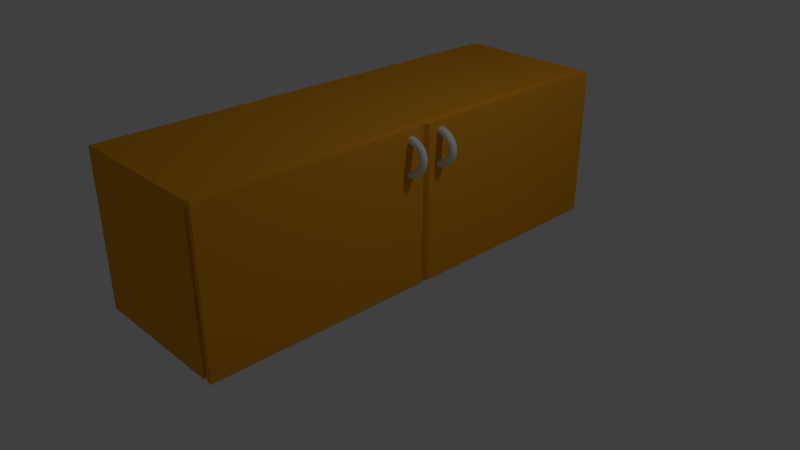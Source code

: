 # Source: Cubboard.blend  (saved by Blender 2.79.0; exported with 4.5.12 LTS)
import bpy
from mathutils import Matrix  # noqa: F401  (used for matrix-valued properties, if any)

bpy.ops.wm.read_factory_settings(use_empty=True)
scene = bpy.context.scene
scene.name = 'Scene'

# ---- collections
col_collection_1 = bpy.data.collections.new('Collection 1'); scene.collection.children.link(col_collection_1)

# ---- materials (node trees are filled in below, after node groups)
mat_cbbrown = bpy.data.materials.new('CBBrown')
mat_cbbrown.alpha_threshold = 0.0
mat_cbbrown.use_transparent_shadow = False
mat_cbbrown.diffuse_color = (0.8, 0.3482, 0.0174, 1.0)
mat_cbbrown.roughness = 0.5
mat_cbbrown.line_color = (0.0, 0.0, 0.0, 1.0)
mat_cbhwhite = bpy.data.materials.new('CBHwhite')
mat_cbhwhite.alpha_threshold = 0.0
mat_cbhwhite.use_transparent_shadow = False
mat_cbhwhite.roughness = 0.5

# ---- material node trees

# ---- world
world_world = bpy.data.worlds.new('World'); scene.world = world_world
world_world.color = (0.05088, 0.05088, 0.05088)
world_world.use_sun_shadow = False
world_world.sun_shadow_jitter_overblur = 0.0
world_world.cycles.sampling_method = 'MANUAL'

# ---- cameras
cam_camera = bpy.data.cameras.new('Camera')
cam_camera.clip_end = 100.0
cam_camera.lens = 35.0
cam_camera.sensor_width = 32.0
cam_camera.sensor_height = 18.0
cam_camera.ortho_scale = 7.314
cam_camera.dof.focus_distance = 0.0
cam_camera.dof.aperture_fstop = 128.0

# ---- lights
light_lamp = bpy.data.lights.new('Lamp', 'POINT')
light_lamp.transmission_factor = 0.0
light_lamp.cutoff_distance = 30.0
light_lamp.energy = 100.0
light_lamp.shadow_buffer_clip_start = 1.001
light_lamp.shadow_soft_size = 0.1
light_lamp.shadow_maximum_resolution = 0.006
light_lamp.use_absolute_resolution = True

# ---- meshes
me_cube = bpy.data.meshes.new('Cube')
me_cube.from_pydata([(1.0, 1.0, -1.0), (1.0, -1.0, -1.0), (-1.0, -1.0, -1.0), (-1.0, 1.0, -1.0), (1.0, 1.0, 1.0), (1.0, -1.0, 1.0), (-1.0, -1.0, 1.0), (-1.0, 1.0, 1.0), (0.8997, 0.9636, -0.9636), (0.8997, -0.9636, -0.9636), (0.8997, 0.9636, 0.9636), (0.8997, -0.9636, 0.9636), (0.8732, 1.0, -1.0), (0.8732, -1.0, -1.0), (0.8732, 1.0, 1.0), (0.8732, -1.0, 1.0), (0.9378, 1.0, -1.0), (0.9378, -1.0, -1.0), (0.9378, 1.0, 1.0), (0.9378, -1.0, 1.0), (0.9375, -5.96e-08, -1.0), (-1.0, 2.98e-07, -1.0), (0.9375, -5.364e-07, 1.0), (-1.0, 1.788e-07, 1.0), (0.8997, -5.364e-07, 0.9636), (0.8997, -5.96e-08, -0.9636), (0.8732, -4.768e-07, 1.0), (0.8732, 0.0, -1.0), (0.9378, 0.0, -1.0), (0.9378, -4.768e-07, 1.0), (1.0, -0.01244, -1.0), (1.0, -0.01244, 1.0), (0.8997, -0.01199, 0.9636), (0.8732, -0.01244, 1.0), (0.9378, -0.01244, 1.0), (-1.0, -0.01244, -1.0), (-1.0, -0.01244, 1.0), (0.8997, -0.01199, -0.9636), (0.8732, -0.01244, -1.0), (0.9378, -0.01244, -1.0), (-1.0, 0.01908, -1.0), (-1.0, 0.01908, 1.0), (0.8997, 0.01838, -0.9636), (0.8732, 0.01908, -1.0), (0.9378, 0.01908, -1.0), (1.0, 0.01908, -1.0), (1.0, 0.01908, 1.0), (0.8997, 0.01838, 0.9636), (0.8732, 0.01908, 1.0), (0.9378, 0.01908, 1.0)], [], [(38, 13, 2, 35), (33, 36, 6, 15), (30, 31, 5, 1), (13, 15, 6, 2), (40, 41, 7, 3), (14, 12, 3, 7), (18, 16, 8, 10), (17, 19, 11, 9), (34, 32, 11, 19), (39, 17, 9, 37), (10, 8, 12, 14), (9, 11, 15, 13), (32, 33, 15, 11), (37, 9, 13, 38), (30, 1, 17, 39), (31, 34, 19, 5), (1, 5, 19, 17), (4, 0, 16, 18), (46, 49, 29, 22), (45, 20, 28, 44), (42, 25, 27, 43), (47, 48, 26, 24), (44, 28, 25, 42), (49, 47, 24, 29), (35, 36, 23, 21), (45, 46, 22, 20), (48, 41, 23, 26), (43, 27, 21, 40), (2, 6, 36, 35), (22, 29, 34, 31), (20, 30, 39, 28), (25, 37, 38, 27), (24, 26, 33, 32), (28, 39, 37, 25), (29, 24, 32, 34), (20, 22, 31, 30), (26, 23, 36, 33), (27, 38, 35, 21), (12, 43, 40, 3), (14, 7, 41, 48), (0, 4, 46, 45), (18, 10, 47, 49), (16, 44, 42, 8), (10, 14, 48, 47), (8, 42, 43, 12), (0, 45, 44, 16), (4, 18, 49, 46), (21, 23, 41, 40)])
me_cube.materials.append(mat_cbbrown)
me_cube.use_remesh_preserve_volume = False
me_cube.use_remesh_preserve_attributes = False
me_cube.use_mirror_vertex_groups = False
me_cube.update()
me_torus = bpy.data.meshes.new('Torus')
me_torus.from_pydata([(-6.125, -0.6538, 1.226), (-6.115, -0.7785, 1.193), (-6.105, -0.8698, 1.102), (-6.098, -0.9032, 0.9769), (-6.096, -0.8698, 0.8519), (-6.099, -0.7785, 0.7603), (-6.106, -0.6538, 0.7264), (-6.117, -0.5291, 0.7596), (-6.127, -0.4378, 0.8508), (-6.134, -0.4044, 0.9756), (-6.136, -0.4378, 1.101), (-6.133, -0.5291, 1.192), (-6.031, -0.6538, -1.272), (-6.023, -0.7785, -1.238), (-6.02, -0.8698, -1.147), (-6.022, -0.9032, -1.022), (-6.03, -0.8698, -0.8968), (-6.04, -0.7785, -0.8056), (-6.05, -0.6538, -0.7725), (-6.057, -0.5291, -0.8063), (-6.06, -0.4378, -0.898), (-6.058, -0.4044, -1.023), (-6.051, -0.4378, -1.148), (-6.041, -0.5291, -1.239), (-5.869, -0.6422, -1.255), (-5.865, -0.7672, -1.222), (-5.874, -0.8593, -1.131), (-5.893, -0.8939, -1.008), (-5.916, -0.8616, -0.885), (-5.938, -0.7712, -0.7951), (-5.952, -0.6468, -0.7624), (-5.956, -0.5218, -0.7957), (-5.947, -0.4297, -0.8862), (-5.928, -0.3951, -1.01), (-5.905, -0.4274, -1.133), (-5.883, -0.5178, -1.223), (-5.71, -0.6307, -1.217), (-5.711, -0.756, -1.185), (-5.731, -0.849, -1.097), (-5.766, -0.8847, -0.9778), (-5.805, -0.8536, -0.8585), (-5.838, -0.764, -0.7713), (-5.857, -0.64, -0.7396), (-5.856, -0.5147, -0.772), (-5.836, -0.4217, -0.8596), (-5.801, -0.386, -0.9792), (-5.762, -0.4171, -1.099), (-5.729, -0.5067, -1.186), (-5.558, -0.6197, -1.159), (-5.563, -0.7453, -1.128), (-5.594, -0.8391, -1.045), (-5.644, -0.8759, -0.9311), (-5.698, -0.8459, -0.8176), (-5.743, -0.7571, -0.7347), (-5.766, -0.6333, -0.7046), (-5.761, -0.5077, -0.7354), (-5.729, -0.414, -0.8188), (-5.679, -0.3771, -0.9325), (-5.625, -0.4071, -1.046), (-5.58, -0.4959, -1.129), (-5.414, -0.6092, -1.081), (-5.423, -0.7351, -1.053), (-5.465, -0.8296, -0.9748), (-5.529, -0.8675, -0.8689), (-5.598, -0.8386, -0.7632), (-5.653, -0.7505, -0.6859), (-5.68, -0.6271, -0.6579), (-5.671, -0.5012, -0.6866), (-5.629, -0.4066, -0.7643), (-5.565, -0.3688, -0.8702), (-5.496, -0.3977, -0.976), (-5.441, -0.4857, -1.053), (-5.282, -0.5995, -0.9853), (-5.294, -0.7257, -0.9592), (-5.346, -0.8209, -0.8885), (-5.423, -0.8598, -0.7922), (-5.505, -0.8318, -0.696), (-5.57, -0.7445, -0.6258), (-5.6, -0.6212, -0.6004), (-5.588, -0.4951, -0.6265), (-5.536, -0.3999, -0.6972), (-5.459, -0.361, -0.7935), (-5.377, -0.389, -0.8897), (-5.312, -0.4763, -0.9599), (-5.164, -0.5908, -0.8729), (-5.179, -0.7171, -0.8498), (-5.24, -0.813, -0.7874), (-5.329, -0.8527, -0.7023), (-5.423, -0.8256, -0.6174), (-5.496, -0.739, -0.5554), (-5.529, -0.616, -0.533), (-5.514, -0.4896, -0.5561), (-5.453, -0.3937, -0.6185), (-5.364, -0.354, -0.7036), (-5.27, -0.3811, -0.7885), (-5.197, -0.4678, -0.8505), (-5.061, -0.5831, -0.746), (-5.079, -0.7097, -0.7263), (-5.147, -0.8061, -0.6731), (-5.246, -0.8466, -0.6007), (-5.351, -0.8203, -0.5285), (-5.432, -0.7342, -0.4759), (-5.468, -0.6114, -0.4568), (-5.449, -0.4848, -0.4765), (-5.381, -0.3883, -0.5297), (-5.282, -0.3479, -0.6021), (-5.178, -0.3742, -0.6743), (-5.097, -0.4603, -0.727), (-4.975, -0.5766, -0.6067), (-4.996, -0.7034, -0.5908), (-5.07, -0.8003, -0.5478), (-5.178, -0.8414, -0.4893), (-5.291, -0.8157, -0.431), (-5.378, -0.7301, -0.3886), (-5.416, -0.6075, -0.3733), (-5.396, -0.4807, -0.3892), (-5.322, -0.3838, -0.4322), (-5.214, -0.3427, -0.4907), (-5.101, -0.3684, -0.549), (-5.014, -0.454, -0.5914), (-4.909, -0.5714, -0.4575), (-4.931, -0.6983, -0.4455), (-5.01, -0.7956, -0.4134), (-5.125, -0.8373, -0.3699), (-5.244, -0.8121, -0.3266), (-5.336, -0.7269, -0.295), (-5.377, -0.6044, -0.2837), (-5.354, -0.4775, -0.2957), (-5.275, -0.3802, -0.3277), (-5.161, -0.3386, -0.3713), (-5.041, -0.3637, -0.4146), (-4.949, -0.449, -0.4462), (-4.862, -0.5677, -0.3008), (-4.886, -0.6947, -0.293), (-4.968, -0.7923, -0.2724), (-5.088, -0.8343, -0.2445), (-5.212, -0.8095, -0.2169), (-5.307, -0.7245, -0.1968), (-5.349, -0.6021, -0.1897), (-5.325, -0.4752, -0.1974), (-5.242, -0.3776, -0.218), (-5.123, -0.3356, -0.2459), (-4.999, -0.3604, -0.2736), (-4.904, -0.4453, -0.2937), (-4.837, -0.5654, -0.1393), (-4.861, -0.6925, -0.1359), (-4.945, -0.7902, -0.1271), (-5.067, -0.8325, -0.1154), (-5.194, -0.8079, -0.1038), (-5.291, -0.7231, -0.09558), (-5.333, -0.6008, -0.0928), (-5.309, -0.4737, -0.09625), (-5.224, -0.376, -0.105), (-5.103, -0.3337, -0.1167), (-4.976, -0.3583, -0.1283), (-4.879, -0.4431, -0.1365), (-4.832, -0.5647, 0.02413), (-4.857, -0.6917, 0.0232), (-4.941, -0.7895, 0.02), (-5.063, -0.8319, 0.01537), (-5.19, -0.8074, 0.01057), (-5.288, -0.7226, 0.00687), (-5.33, -0.6003, 0.00527), (-5.306, -0.4732, 0.006196), (-5.221, -0.3754, 0.009401), (-5.099, -0.3331, 0.01403), (-4.972, -0.3576, 0.01883), (-4.874, -0.4424, 0.02253), (-4.849, -0.5654, 0.1868), (-4.873, -0.6925, 0.1815), (-4.956, -0.7902, 0.1664), (-5.077, -0.8325, 0.1455), (-5.202, -0.8079, 0.1244), (-5.299, -0.7231, 0.1088), (-5.341, -0.6008, 0.1029), (-5.317, -0.4737, 0.1081), (-5.233, -0.376, 0.1232), (-5.113, -0.3337, 0.1441), (-4.987, -0.3583, 0.1652), (-4.891, -0.4431, 0.1808), (-4.887, -0.5677, 0.3458), (-4.91, -0.6947, 0.3363), (-4.991, -0.7923, 0.3095), (-5.107, -0.8343, 0.2727), (-5.229, -0.8095, 0.2357), (-5.322, -0.7245, 0.2085), (-5.363, -0.6021, 0.1983), (-5.34, -0.4752, 0.2078), (-5.26, -0.3776, 0.2346), (-5.143, -0.3356, 0.2714), (-5.021, -0.3604, 0.3083), (-4.928, -0.4453, 0.3356), (-4.945, -0.5714, 0.4986), (-4.966, -0.6983, 0.4849), (-5.043, -0.7956, 0.447), (-5.154, -0.8373, 0.3949), (-5.27, -0.8121, 0.3427), (-5.359, -0.7269, 0.3042), (-5.398, -0.6044, 0.2899), (-5.377, -0.4775, 0.3036), (-5.3, -0.3802, 0.3415), (-5.189, -0.3386, 0.3936), (-5.074, -0.3637, 0.4458), (-4.984, -0.449, 0.4842), (-5.023, -0.5766, 0.6424), (-5.042, -0.7034, 0.6249), (-5.113, -0.8003, 0.5764), (-5.216, -0.8414, 0.51), (-5.324, -0.8157, 0.4433), (-5.408, -0.7301, 0.3944), (-5.445, -0.6075, 0.3762), (-5.425, -0.4807, 0.3937), (-5.355, -0.3838, 0.4422), (-5.252, -0.3427, 0.5086), (-5.144, -0.3684, 0.5752), (-5.06, -0.454, 0.6242), (-5.118, -0.5831, 0.7748), (-5.135, -0.7097, 0.7538), (-5.199, -0.8061, 0.6956), (-5.292, -0.8466, 0.6159), (-5.391, -0.8203, 0.536), (-5.468, -0.7342, 0.4774), (-5.502, -0.6114, 0.4557), (-5.485, -0.4848, 0.4767), (-5.422, -0.3883, 0.5349), (-5.328, -0.3479, 0.6146), (-5.23, -0.3742, 0.6944), (-5.153, -0.4603, 0.7531), (-5.23, -0.5908, 0.8936), (-5.244, -0.7171, 0.8693), (-5.3, -0.813, 0.8025), (-5.382, -0.8527, 0.7109), (-5.469, -0.8256, 0.6192), (-5.538, -0.739, 0.5518), (-5.569, -0.616, 0.5269), (-5.556, -0.4896, 0.5512), (-5.5, -0.3937, 0.618), (-5.418, -0.354, 0.7096), (-5.331, -0.3811, 0.8013), (-5.262, -0.4678, 0.8687), (-5.357, -0.5995, 0.9967), (-5.367, -0.7257, 0.9697), (-5.414, -0.8209, 0.8953), (-5.483, -0.8598, 0.7934), (-5.558, -0.8318, 0.6913), (-5.617, -0.7445, 0.6165), (-5.645, -0.6212, 0.5888), (-5.635, -0.4951, 0.6158), (-5.589, -0.3999, 0.6902), (-5.519, -0.361, 0.7921), (-5.445, -0.389, 0.8941), (-5.385, -0.4763, 0.969), (-5.496, -0.6092, 1.082), (-5.503, -0.7351, 1.053), (-5.539, -0.8296, 0.9724), (-5.595, -0.8675, 0.8619), (-5.655, -0.8386, 0.7513), (-5.704, -0.7505, 0.6701), (-5.729, -0.6271, 0.6402), (-5.722, -0.5012, 0.6695), (-5.686, -0.4066, 0.7501), (-5.63, -0.3688, 0.8606), (-5.57, -0.3977, 0.9712), (-5.521, -0.4857, 1.052), (-5.645, -0.6197, 1.149), (-5.648, -0.7453, 1.118), (-5.673, -0.8391, 1.032), (-5.714, -0.8759, 0.9153), (-5.759, -0.8459, 0.798), (-5.798, -0.7571, 0.712), (-5.818, -0.6333, 0.6802), (-5.815, -0.5077, 0.7113), (-5.79, -0.414, 0.7968), (-5.749, -0.3771, 0.914), (-5.704, -0.4071, 1.031), (-5.665, -0.4959, 1.117), (-5.801, -0.6307, 1.196), (-5.8, -0.756, 1.163), (-5.813, -0.849, 1.074), (-5.839, -0.8847, 0.9527), (-5.869, -0.8536, 0.8307), (-5.896, -0.764, 0.7412), (-5.912, -0.64, 0.7082), (-5.913, -0.5147, 0.7405), (-5.9, -0.4217, 0.8295), (-5.874, -0.386, 0.9513), (-5.844, -0.4171, 1.073), (-5.818, -0.5067, 1.163), (-5.962, -0.6422, 1.222), (-5.956, -0.7672, 1.189), (-5.958, -0.8593, 1.098), (-5.968, -0.8939, 0.9733), (-5.982, -0.8616, 0.8488), (-5.997, -0.7712, 0.7574), (-6.009, -0.6468, 0.7237), (-6.014, -0.5218, 0.7567), (-6.012, -0.4297, 0.8476), (-6.003, -0.3951, 0.972), (-5.989, -0.4274, 1.097), (-5.974, -0.5178, 1.188), (-6.125, 1.654, 1.226), (-6.115, 1.529, 1.193), (-6.105, 1.438, 1.102), (-6.098, 1.405, 0.9769), (-6.096, 1.438, 0.8519), (-6.099, 1.529, 0.7603), (-6.106, 1.654, 0.7264), (-6.117, 1.779, 0.7596), (-6.127, 1.87, 0.8508), (-6.134, 1.903, 0.9756), (-6.136, 1.87, 1.101), (-6.133, 1.779, 1.192), (-6.031, 1.654, -1.272), (-6.023, 1.529, -1.238), (-6.02, 1.438, -1.147), (-6.022, 1.405, -1.022), (-6.03, 1.438, -0.8968), (-6.04, 1.529, -0.8056), (-6.05, 1.654, -0.7725), (-6.057, 1.779, -0.8063), (-6.06, 1.87, -0.898), (-6.058, 1.903, -1.023), (-6.051, 1.87, -1.148), (-6.041, 1.779, -1.239), (-5.869, 1.666, -1.255), (-5.865, 1.541, -1.222), (-5.874, 1.448, -1.131), (-5.893, 1.414, -1.008), (-5.916, 1.446, -0.885), (-5.938, 1.537, -0.7951), (-5.952, 1.661, -0.7624), (-5.956, 1.786, -0.7957), (-5.947, 1.878, -0.8862), (-5.928, 1.913, -1.01), (-5.905, 1.88, -1.133), (-5.883, 1.79, -1.223), (-5.71, 1.677, -1.217), (-5.711, 1.552, -1.185), (-5.731, 1.459, -1.097), (-5.766, 1.423, -0.9778), (-5.805, 1.454, -0.8585), (-5.838, 1.544, -0.7713), (-5.857, 1.668, -0.7396), (-5.856, 1.793, -0.772), (-5.836, 1.886, -0.8596), (-5.801, 1.922, -0.9792), (-5.762, 1.891, -1.099), (-5.729, 1.801, -1.186), (-5.558, 1.688, -1.159), (-5.563, 1.562, -1.128), (-5.594, 1.469, -1.045), (-5.644, 1.432, -0.9311), (-5.698, 1.462, -0.8176), (-5.743, 1.551, -0.7347), (-5.766, 1.674, -0.7046), (-5.761, 1.8, -0.7354), (-5.729, 1.894, -0.8188), (-5.679, 1.931, -0.9325), (-5.625, 1.901, -1.046), (-5.58, 1.812, -1.129), (-5.414, 1.698, -1.081), (-5.423, 1.573, -1.053), (-5.465, 1.478, -0.9748), (-5.529, 1.44, -0.8689), (-5.598, 1.469, -0.7632), (-5.653, 1.557, -0.6859), (-5.68, 1.681, -0.6579), (-5.671, 1.807, -0.6866), (-5.629, 1.901, -0.7643), (-5.565, 1.939, -0.8702), (-5.496, 1.91, -0.976), (-5.441, 1.822, -1.053), (-5.282, 1.708, -0.9853), (-5.294, 1.582, -0.9592), (-5.346, 1.487, -0.8885), (-5.423, 1.448, -0.7922), (-5.505, 1.476, -0.696), (-5.57, 1.563, -0.6258), (-5.6, 1.686, -0.6004), (-5.588, 1.813, -0.6265), (-5.536, 1.908, -0.6972), (-5.459, 1.947, -0.7935), (-5.377, 1.919, -0.8897), (-5.312, 1.831, -0.9599), (-5.164, 1.717, -0.8729), (-5.179, 1.591, -0.8498), (-5.24, 1.495, -0.7874), (-5.329, 1.455, -0.7023), (-5.423, 1.482, -0.6174), (-5.496, 1.569, -0.5554), (-5.529, 1.692, -0.533), (-5.514, 1.818, -0.5561), (-5.453, 1.914, -0.6185), (-5.364, 1.954, -0.7036), (-5.27, 1.927, -0.7885), (-5.197, 1.84, -0.8505), (-5.061, 1.725, -0.746), (-5.079, 1.598, -0.7263), (-5.147, 1.502, -0.6731), (-5.246, 1.461, -0.6007), (-5.351, 1.487, -0.5285), (-5.432, 1.574, -0.4759), (-5.468, 1.696, -0.4568), (-5.449, 1.823, -0.4765), (-5.381, 1.919, -0.5297), (-5.282, 1.96, -0.6021), (-5.178, 1.934, -0.6743), (-5.097, 1.847, -0.727), (-4.975, 1.731, -0.6067), (-4.996, 1.604, -0.5908), (-5.07, 1.507, -0.5478), (-5.178, 1.466, -0.4893), (-5.291, 1.492, -0.431), (-5.378, 1.578, -0.3886), (-5.416, 1.7, -0.3733), (-5.396, 1.827, -0.3892), (-5.322, 1.924, -0.4322), (-5.214, 1.965, -0.4907), (-5.101, 1.939, -0.549), (-5.014, 1.854, -0.5914), (-4.909, 1.736, -0.4575), (-4.931, 1.609, -0.4455), (-5.01, 1.512, -0.4134), (-5.125, 1.47, -0.3699), (-5.244, 1.496, -0.3266), (-5.336, 1.581, -0.295), (-5.377, 1.703, -0.2837), (-5.354, 1.83, -0.2957), (-5.275, 1.928, -0.3277), (-5.161, 1.969, -0.3713), (-5.041, 1.944, -0.4146), (-4.949, 1.859, -0.4462), (-4.862, 1.74, -0.3008), (-4.886, 1.613, -0.293), (-4.968, 1.515, -0.2724), (-5.088, 1.473, -0.2445), (-5.212, 1.498, -0.2169), (-5.307, 1.583, -0.1968), (-5.349, 1.706, -0.1897), (-5.325, 1.833, -0.1974), (-5.242, 1.93, -0.218), (-5.123, 1.972, -0.2459), (-4.999, 1.947, -0.2736), (-4.904, 1.862, -0.2937), (-4.837, 1.742, -0.1393), (-4.861, 1.615, -0.1359), (-4.945, 1.517, -0.1271), (-5.067, 1.475, -0.1154), (-5.194, 1.5, -0.1038), (-5.291, 1.585, -0.09558), (-5.333, 1.707, -0.0928), (-5.309, 1.834, -0.09625), (-5.224, 1.932, -0.105), (-5.103, 1.974, -0.1167), (-4.976, 1.949, -0.1283), (-4.879, 1.865, -0.1365), (-4.832, 1.743, 0.02413), (-4.857, 1.616, 0.0232), (-4.941, 1.518, 0.02), (-5.063, 1.476, 0.01537), (-5.19, 1.5, 0.01057), (-5.288, 1.585, 0.00687), (-5.33, 1.707, 0.00527), (-5.306, 1.834, 0.006196), (-5.221, 1.932, 0.009401), (-5.099, 1.975, 0.01403), (-4.972, 1.95, 0.01883), (-4.874, 1.865, 0.02253), (-4.849, 1.742, 0.1868), (-4.873, 1.615, 0.1815), (-4.956, 1.517, 0.1664), (-5.077, 1.475, 0.1455), (-5.202, 1.5, 0.1244), (-5.299, 1.585, 0.1088), (-5.341, 1.707, 0.1029), (-5.317, 1.834, 0.1081), (-5.233, 1.932, 0.1232), (-5.113, 1.974, 0.1441), (-4.987, 1.949, 0.1652), (-4.891, 1.865, 0.1808), (-4.887, 1.74, 0.3458), (-4.91, 1.613, 0.3363), (-4.991, 1.515, 0.3095), (-5.107, 1.473, 0.2727), (-5.229, 1.498, 0.2357), (-5.322, 1.583, 0.2085), (-5.363, 1.706, 0.1983), (-5.34, 1.833, 0.2078), (-5.26, 1.93, 0.2346), (-5.143, 1.972, 0.2714), (-5.021, 1.947, 0.3083), (-4.928, 1.862, 0.3356), (-4.945, 1.736, 0.4986), (-4.966, 1.609, 0.4849), (-5.043, 1.512, 0.447), (-5.154, 1.47, 0.3949), (-5.27, 1.496, 0.3427), (-5.359, 1.581, 0.3042), (-5.398, 1.703, 0.2899), (-5.377, 1.83, 0.3036), (-5.3, 1.928, 0.3415), (-5.189, 1.969, 0.3936), (-5.074, 1.944, 0.4458), (-4.984, 1.859, 0.4842), (-5.023, 1.731, 0.6424), (-5.042, 1.604, 0.6249), (-5.113, 1.507, 0.5764), (-5.216, 1.466, 0.51), (-5.324, 1.492, 0.4433), (-5.408, 1.578, 0.3944), (-5.445, 1.7, 0.3762), (-5.425, 1.827, 0.3937), (-5.355, 1.924, 0.4422), (-5.252, 1.965, 0.5086), (-5.144, 1.939, 0.5752), (-5.06, 1.854, 0.6242), (-5.118, 1.725, 0.7748), (-5.135, 1.598, 0.7538), (-5.199, 1.502, 0.6956), (-5.292, 1.461, 0.6159), (-5.391, 1.487, 0.536), (-5.468, 1.574, 0.4774), (-5.502, 1.696, 0.4557), (-5.485, 1.823, 0.4767), (-5.422, 1.919, 0.5349), (-5.328, 1.96, 0.6146), (-5.23, 1.934, 0.6944), (-5.153, 1.847, 0.7531), (-5.23, 1.717, 0.8936), (-5.244, 1.591, 0.8693), (-5.3, 1.495, 0.8025), (-5.382, 1.455, 0.7109), (-5.469, 1.482, 0.6192), (-5.538, 1.569, 0.5518), (-5.569, 1.692, 0.5269), (-5.556, 1.818, 0.5512), (-5.5, 1.914, 0.618), (-5.418, 1.954, 0.7096), (-5.331, 1.927, 0.8013), (-5.262, 1.84, 0.8687), (-5.357, 1.708, 0.9967), (-5.367, 1.582, 0.9697), (-5.414, 1.487, 0.8953), (-5.483, 1.448, 0.7934), (-5.558, 1.476, 0.6913), (-5.617, 1.563, 0.6165), (-5.645, 1.686, 0.5888), (-5.635, 1.813, 0.6158), (-5.589, 1.908, 0.6902), (-5.519, 1.947, 0.7921), (-5.445, 1.919, 0.8941), (-5.385, 1.831, 0.969), (-5.496, 1.698, 1.082), (-5.503, 1.573, 1.053), (-5.539, 1.478, 0.9724), (-5.595, 1.44, 0.8619), (-5.655, 1.469, 0.7513), (-5.704, 1.557, 0.6701), (-5.729, 1.681, 0.6402), (-5.722, 1.807, 0.6695), (-5.686, 1.901, 0.7501), (-5.63, 1.939, 0.8606), (-5.57, 1.91, 0.9712), (-5.521, 1.822, 1.052), (-5.645, 1.688, 1.149), (-5.648, 1.562, 1.118), (-5.673, 1.469, 1.032), (-5.714, 1.432, 0.9153), (-5.759, 1.462, 0.798), (-5.798, 1.551, 0.712), (-5.818, 1.674, 0.6802), (-5.815, 1.8, 0.7113), (-5.79, 1.894, 0.7968), (-5.749, 1.931, 0.914), (-5.704, 1.901, 1.031), (-5.665, 1.812, 1.117), (-5.801, 1.677, 1.196), (-5.8, 1.552, 1.163), (-5.813, 1.459, 1.074), (-5.839, 1.423, 0.9527), (-5.869, 1.454, 0.8307), (-5.896, 1.544, 0.7412), (-5.912, 1.668, 0.7082), (-5.913, 1.793, 0.7405), (-5.9, 1.886, 0.8295), (-5.874, 1.922, 0.9513), (-5.844, 1.891, 1.073), (-5.818, 1.801, 1.163), (-5.962, 1.666, 1.222), (-5.956, 1.541, 1.189), (-5.958, 1.448, 1.098), (-5.968, 1.414, 0.9733), (-5.982, 1.446, 0.8488), (-5.997, 1.537, 0.7574), (-6.009, 1.661, 0.7237), (-6.014, 1.786, 0.7567), (-6.012, 1.878, 0.8476), (-6.003, 1.913, 0.972), (-5.989, 1.88, 1.097), (-5.974, 1.79, 1.188)], [], [(12, 13, 14, 15, 16, 17, 18, 19, 20, 21, 22, 23), (0, 11, 10, 9, 8, 7, 6, 5, 4, 3, 2, 1), (12, 24, 25, 13), (13, 25, 26, 14), (14, 26, 27, 15), (15, 27, 28, 16), (16, 28, 29, 17), (17, 29, 30, 18), (18, 30, 31, 19), (19, 31, 32, 20), (20, 32, 33, 21), (21, 33, 34, 22), (22, 34, 35, 23), (23, 35, 24, 12), (24, 36, 37, 25), (25, 37, 38, 26), (26, 38, 39, 27), (27, 39, 40, 28), (28, 40, 41, 29), (29, 41, 42, 30), (30, 42, 43, 31), (31, 43, 44, 32), (32, 44, 45, 33), (33, 45, 46, 34), (34, 46, 47, 35), (35, 47, 36, 24), (36, 48, 49, 37), (37, 49, 50, 38), (38, 50, 51, 39), (39, 51, 52, 40), (40, 52, 53, 41), (41, 53, 54, 42), (42, 54, 55, 43), (43, 55, 56, 44), (44, 56, 57, 45), (45, 57, 58, 46), (46, 58, 59, 47), (47, 59, 48, 36), (48, 60, 61, 49), (49, 61, 62, 50), (50, 62, 63, 51), (51, 63, 64, 52), (52, 64, 65, 53), (53, 65, 66, 54), (54, 66, 67, 55), (55, 67, 68, 56), (56, 68, 69, 57), (57, 69, 70, 58), (58, 70, 71, 59), (59, 71, 60, 48), (60, 72, 73, 61), (61, 73, 74, 62), (62, 74, 75, 63), (63, 75, 76, 64), (64, 76, 77, 65), (65, 77, 78, 66), (66, 78, 79, 67), (67, 79, 80, 68), (68, 80, 81, 69), (69, 81, 82, 70), (70, 82, 83, 71), (71, 83, 72, 60), (72, 84, 85, 73), (73, 85, 86, 74), (74, 86, 87, 75), (75, 87, 88, 76), (76, 88, 89, 77), (77, 89, 90, 78), (78, 90, 91, 79), (79, 91, 92, 80), (80, 92, 93, 81), (81, 93, 94, 82), (82, 94, 95, 83), (83, 95, 84, 72), (84, 96, 97, 85), (85, 97, 98, 86), (86, 98, 99, 87), (87, 99, 100, 88), (88, 100, 101, 89), (89, 101, 102, 90), (90, 102, 103, 91), (91, 103, 104, 92), (92, 104, 105, 93), (93, 105, 106, 94), (94, 106, 107, 95), (95, 107, 96, 84), (96, 108, 109, 97), (97, 109, 110, 98), (98, 110, 111, 99), (99, 111, 112, 100), (100, 112, 113, 101), (101, 113, 114, 102), (102, 114, 115, 103), (103, 115, 116, 104), (104, 116, 117, 105), (105, 117, 118, 106), (106, 118, 119, 107), (107, 119, 108, 96), (108, 120, 121, 109), (109, 121, 122, 110), (110, 122, 123, 111), (111, 123, 124, 112), (112, 124, 125, 113), (113, 125, 126, 114), (114, 126, 127, 115), (115, 127, 128, 116), (116, 128, 129, 117), (117, 129, 130, 118), (118, 130, 131, 119), (119, 131, 120, 108), (120, 132, 133, 121), (121, 133, 134, 122), (122, 134, 135, 123), (123, 135, 136, 124), (124, 136, 137, 125), (125, 137, 138, 126), (126, 138, 139, 127), (127, 139, 140, 128), (128, 140, 141, 129), (129, 141, 142, 130), (130, 142, 143, 131), (131, 143, 132, 120), (132, 144, 145, 133), (133, 145, 146, 134), (134, 146, 147, 135), (135, 147, 148, 136), (136, 148, 149, 137), (137, 149, 150, 138), (138, 150, 151, 139), (139, 151, 152, 140), (140, 152, 153, 141), (141, 153, 154, 142), (142, 154, 155, 143), (143, 155, 144, 132), (144, 156, 157, 145), (145, 157, 158, 146), (146, 158, 159, 147), (147, 159, 160, 148), (148, 160, 161, 149), (149, 161, 162, 150), (150, 162, 163, 151), (151, 163, 164, 152), (152, 164, 165, 153), (153, 165, 166, 154), (154, 166, 167, 155), (155, 167, 156, 144), (156, 168, 169, 157), (157, 169, 170, 158), (158, 170, 171, 159), (159, 171, 172, 160), (160, 172, 173, 161), (161, 173, 174, 162), (162, 174, 175, 163), (163, 175, 176, 164), (164, 176, 177, 165), (165, 177, 178, 166), (166, 178, 179, 167), (167, 179, 168, 156), (168, 180, 181, 169), (169, 181, 182, 170), (170, 182, 183, 171), (171, 183, 184, 172), (172, 184, 185, 173), (173, 185, 186, 174), (174, 186, 187, 175), (175, 187, 188, 176), (176, 188, 189, 177), (177, 189, 190, 178), (178, 190, 191, 179), (179, 191, 180, 168), (180, 192, 193, 181), (181, 193, 194, 182), (182, 194, 195, 183), (183, 195, 196, 184), (184, 196, 197, 185), (185, 197, 198, 186), (186, 198, 199, 187), (187, 199, 200, 188), (188, 200, 201, 189), (189, 201, 202, 190), (190, 202, 203, 191), (191, 203, 192, 180), (192, 204, 205, 193), (193, 205, 206, 194), (194, 206, 207, 195), (195, 207, 208, 196), (196, 208, 209, 197), (197, 209, 210, 198), (198, 210, 211, 199), (199, 211, 212, 200), (200, 212, 213, 201), (201, 213, 214, 202), (202, 214, 215, 203), (203, 215, 204, 192), (204, 216, 217, 205), (205, 217, 218, 206), (206, 218, 219, 207), (207, 219, 220, 208), (208, 220, 221, 209), (209, 221, 222, 210), (210, 222, 223, 211), (211, 223, 224, 212), (212, 224, 225, 213), (213, 225, 226, 214), (214, 226, 227, 215), (215, 227, 216, 204), (216, 228, 229, 217), (217, 229, 230, 218), (218, 230, 231, 219), (219, 231, 232, 220), (220, 232, 233, 221), (221, 233, 234, 222), (222, 234, 235, 223), (223, 235, 236, 224), (224, 236, 237, 225), (225, 237, 238, 226), (226, 238, 239, 227), (227, 239, 228, 216), (228, 240, 241, 229), (229, 241, 242, 230), (230, 242, 243, 231), (231, 243, 244, 232), (232, 244, 245, 233), (233, 245, 246, 234), (234, 246, 247, 235), (235, 247, 248, 236), (236, 248, 249, 237), (237, 249, 250, 238), (238, 250, 251, 239), (239, 251, 240, 228), (240, 252, 253, 241), (241, 253, 254, 242), (242, 254, 255, 243), (243, 255, 256, 244), (244, 256, 257, 245), (245, 257, 258, 246), (246, 258, 259, 247), (247, 259, 260, 248), (248, 260, 261, 249), (249, 261, 262, 250), (250, 262, 263, 251), (251, 263, 252, 240), (252, 264, 265, 253), (253, 265, 266, 254), (254, 266, 267, 255), (255, 267, 268, 256), (256, 268, 269, 257), (257, 269, 270, 258), (258, 270, 271, 259), (259, 271, 272, 260), (260, 272, 273, 261), (261, 273, 274, 262), (262, 274, 275, 263), (263, 275, 264, 252), (264, 276, 277, 265), (265, 277, 278, 266), (266, 278, 279, 267), (267, 279, 280, 268), (268, 280, 281, 269), (269, 281, 282, 270), (270, 282, 283, 271), (271, 283, 284, 272), (272, 284, 285, 273), (273, 285, 286, 274), (274, 286, 287, 275), (275, 287, 276, 264), (276, 288, 289, 277), (277, 289, 290, 278), (278, 290, 291, 279), (279, 291, 292, 280), (280, 292, 293, 281), (281, 293, 294, 282), (282, 294, 295, 283), (283, 295, 296, 284), (284, 296, 297, 285), (285, 297, 298, 286), (286, 298, 299, 287), (287, 299, 288, 276), (288, 0, 1, 289), (289, 1, 2, 290), (290, 2, 3, 291), (291, 3, 4, 292), (292, 4, 5, 293), (293, 5, 6, 294), (294, 6, 7, 295), (295, 7, 8, 296), (296, 8, 9, 297), (297, 9, 10, 298), (298, 10, 11, 299), (299, 11, 0, 288), (312, 313, 314, 315, 316, 317, 318, 319, 320, 321, 322, 323), (300, 311, 310, 309, 308, 307, 306, 305, 304, 303, 302, 301), (312, 324, 325, 313), (313, 325, 326, 314), (314, 326, 327, 315), (315, 327, 328, 316), (316, 328, 329, 317), (317, 329, 330, 318), (318, 330, 331, 319), (319, 331, 332, 320), (320, 332, 333, 321), (321, 333, 334, 322), (322, 334, 335, 323), (323, 335, 324, 312), (324, 336, 337, 325), (325, 337, 338, 326), (326, 338, 339, 327), (327, 339, 340, 328), (328, 340, 341, 329), (329, 341, 342, 330), (330, 342, 343, 331), (331, 343, 344, 332), (332, 344, 345, 333), (333, 345, 346, 334), (334, 346, 347, 335), (335, 347, 336, 324), (336, 348, 349, 337), (337, 349, 350, 338), (338, 350, 351, 339), (339, 351, 352, 340), (340, 352, 353, 341), (341, 353, 354, 342), (342, 354, 355, 343), (343, 355, 356, 344), (344, 356, 357, 345), (345, 357, 358, 346), (346, 358, 359, 347), (347, 359, 348, 336), (348, 360, 361, 349), (349, 361, 362, 350), (350, 362, 363, 351), (351, 363, 364, 352), (352, 364, 365, 353), (353, 365, 366, 354), (354, 366, 367, 355), (355, 367, 368, 356), (356, 368, 369, 357), (357, 369, 370, 358), (358, 370, 371, 359), (359, 371, 360, 348), (360, 372, 373, 361), (361, 373, 374, 362), (362, 374, 375, 363), (363, 375, 376, 364), (364, 376, 377, 365), (365, 377, 378, 366), (366, 378, 379, 367), (367, 379, 380, 368), (368, 380, 381, 369), (369, 381, 382, 370), (370, 382, 383, 371), (371, 383, 372, 360), (372, 384, 385, 373), (373, 385, 386, 374), (374, 386, 387, 375), (375, 387, 388, 376), (376, 388, 389, 377), (377, 389, 390, 378), (378, 390, 391, 379), (379, 391, 392, 380), (380, 392, 393, 381), (381, 393, 394, 382), (382, 394, 395, 383), (383, 395, 384, 372), (384, 396, 397, 385), (385, 397, 398, 386), (386, 398, 399, 387), (387, 399, 400, 388), (388, 400, 401, 389), (389, 401, 402, 390), (390, 402, 403, 391), (391, 403, 404, 392), (392, 404, 405, 393), (393, 405, 406, 394), (394, 406, 407, 395), (395, 407, 396, 384), (396, 408, 409, 397), (397, 409, 410, 398), (398, 410, 411, 399), (399, 411, 412, 400), (400, 412, 413, 401), (401, 413, 414, 402), (402, 414, 415, 403), (403, 415, 416, 404), (404, 416, 417, 405), (405, 417, 418, 406), (406, 418, 419, 407), (407, 419, 408, 396), (408, 420, 421, 409), (409, 421, 422, 410), (410, 422, 423, 411), (411, 423, 424, 412), (412, 424, 425, 413), (413, 425, 426, 414), (414, 426, 427, 415), (415, 427, 428, 416), (416, 428, 429, 417), (417, 429, 430, 418), (418, 430, 431, 419), (419, 431, 420, 408), (420, 432, 433, 421), (421, 433, 434, 422), (422, 434, 435, 423), (423, 435, 436, 424), (424, 436, 437, 425), (425, 437, 438, 426), (426, 438, 439, 427), (427, 439, 440, 428), (428, 440, 441, 429), (429, 441, 442, 430), (430, 442, 443, 431), (431, 443, 432, 420), (432, 444, 445, 433), (433, 445, 446, 434), (434, 446, 447, 435), (435, 447, 448, 436), (436, 448, 449, 437), (437, 449, 450, 438), (438, 450, 451, 439), (439, 451, 452, 440), (440, 452, 453, 441), (441, 453, 454, 442), (442, 454, 455, 443), (443, 455, 444, 432), (444, 456, 457, 445), (445, 457, 458, 446), (446, 458, 459, 447), (447, 459, 460, 448), (448, 460, 461, 449), (449, 461, 462, 450), (450, 462, 463, 451), (451, 463, 464, 452), (452, 464, 465, 453), (453, 465, 466, 454), (454, 466, 467, 455), (455, 467, 456, 444), (456, 468, 469, 457), (457, 469, 470, 458), (458, 470, 471, 459), (459, 471, 472, 460), (460, 472, 473, 461), (461, 473, 474, 462), (462, 474, 475, 463), (463, 475, 476, 464), (464, 476, 477, 465), (465, 477, 478, 466), (466, 478, 479, 467), (467, 479, 468, 456), (468, 480, 481, 469), (469, 481, 482, 470), (470, 482, 483, 471), (471, 483, 484, 472), (472, 484, 485, 473), (473, 485, 486, 474), (474, 486, 487, 475), (475, 487, 488, 476), (476, 488, 489, 477), (477, 489, 490, 478), (478, 490, 491, 479), (479, 491, 480, 468), (480, 492, 493, 481), (481, 493, 494, 482), (482, 494, 495, 483), (483, 495, 496, 484), (484, 496, 497, 485), (485, 497, 498, 486), (486, 498, 499, 487), (487, 499, 500, 488), (488, 500, 501, 489), (489, 501, 502, 490), (490, 502, 503, 491), (491, 503, 492, 480), (492, 504, 505, 493), (493, 505, 506, 494), (494, 506, 507, 495), (495, 507, 508, 496), (496, 508, 509, 497), (497, 509, 510, 498), (498, 510, 511, 499), (499, 511, 512, 500), (500, 512, 513, 501), (501, 513, 514, 502), (502, 514, 515, 503), (503, 515, 504, 492), (504, 516, 517, 505), (505, 517, 518, 506), (506, 518, 519, 507), (507, 519, 520, 508), (508, 520, 521, 509), (509, 521, 522, 510), (510, 522, 523, 511), (511, 523, 524, 512), (512, 524, 525, 513), (513, 525, 526, 514), (514, 526, 527, 515), (515, 527, 516, 504), (516, 528, 529, 517), (517, 529, 530, 518), (518, 530, 531, 519), (519, 531, 532, 520), (520, 532, 533, 521), (521, 533, 534, 522), (522, 534, 535, 523), (523, 535, 536, 524), (524, 536, 537, 525), (525, 537, 538, 526), (526, 538, 539, 527), (527, 539, 528, 516), (528, 540, 541, 529), (529, 541, 542, 530), (530, 542, 543, 531), (531, 543, 544, 532), (532, 544, 545, 533), (533, 545, 546, 534), (534, 546, 547, 535), (535, 547, 548, 536), (536, 548, 549, 537), (537, 549, 550, 538), (538, 550, 551, 539), (539, 551, 540, 528), (540, 552, 553, 541), (541, 553, 554, 542), (542, 554, 555, 543), (543, 555, 556, 544), (544, 556, 557, 545), (545, 557, 558, 546), (546, 558, 559, 547), (547, 559, 560, 548), (548, 560, 561, 549), (549, 561, 562, 550), (550, 562, 563, 551), (551, 563, 552, 540), (552, 564, 565, 553), (553, 565, 566, 554), (554, 566, 567, 555), (555, 567, 568, 556), (556, 568, 569, 557), (557, 569, 570, 558), (558, 570, 571, 559), (559, 571, 572, 560), (560, 572, 573, 561), (561, 573, 574, 562), (562, 574, 575, 563), (563, 575, 564, 552), (564, 576, 577, 565), (565, 577, 578, 566), (566, 578, 579, 567), (567, 579, 580, 568), (568, 580, 581, 569), (569, 581, 582, 570), (570, 582, 583, 571), (571, 583, 584, 572), (572, 584, 585, 573), (573, 585, 586, 574), (574, 586, 587, 575), (575, 587, 576, 564), (576, 588, 589, 577), (577, 589, 590, 578), (578, 590, 591, 579), (579, 591, 592, 580), (580, 592, 593, 581), (581, 593, 594, 582), (582, 594, 595, 583), (583, 595, 596, 584), (584, 596, 597, 585), (585, 597, 598, 586), (586, 598, 599, 587), (587, 599, 588, 576), (588, 300, 301, 589), (589, 301, 302, 590), (590, 302, 303, 591), (591, 303, 304, 592), (592, 304, 305, 593), (593, 305, 306, 594), (594, 306, 307, 595), (595, 307, 308, 596), (596, 308, 309, 597), (597, 309, 310, 598), (598, 310, 311, 599), (599, 311, 300, 588)])
me_torus.materials.append(mat_cbhwhite)
me_torus.use_remesh_preserve_volume = False
me_torus.use_remesh_preserve_attributes = False
me_torus.use_mirror_vertex_groups = False
me_torus.update()

# ---- objects
ob_cube = bpy.data.objects.new('Cube', me_cube)
ob_lamp = bpy.data.objects.new('Lamp', light_lamp)
ob_camera = bpy.data.objects.new('Camera', cam_camera)
ob_torus = bpy.data.objects.new('Torus', me_torus)

# ---- transforms, parenting, visibility, modifiers, constraints
ob_cube.location = (0.0, 0.0, 1.01)
ob_cube.scale = (1.0, 3.0, 1.0)
ob_cube.lock_rotations_4d = False
ob_cube.empty_display_type = 'ARROWS'
ob_cube.lineart.crease_threshold = 0.0
ob_lamp.location = (4.076, 1.005, 5.904)
ob_lamp.rotation_euler = (0.6503, 0.05522, 1.866)
ob_lamp.lock_rotations_4d = False
ob_lamp.empty_display_type = 'ARROWS'
ob_lamp.color = (0.0, 0.0, 0.0, 0.0)
ob_lamp.lineart.crease_threshold = 0.0
ob_camera.location = (7.481, -6.508, 5.344)
ob_camera.rotation_euler = (1.109, 0.0, 0.8149)
ob_camera.lock_rotations_4d = False
ob_camera.empty_display_type = 'ARROWS'
ob_camera.color = (0.0, 0.0, 0.0, 0.0)
ob_camera.display_type = 'WIRE'
ob_camera.lineart.crease_threshold = 0.0
ob_torus.location = (2.196, -0.09784, 1.698)
ob_torus.scale = (0.2, 0.2, 0.2)
ob_torus.lineart.crease_threshold = 0.0

# ---- collection membership
col_collection_1.objects.link(ob_cube)
col_collection_1.objects.link(ob_lamp)
col_collection_1.objects.link(ob_camera)
col_collection_1.objects.link(ob_torus)

# ---- scene / render settings (as saved in the file)
scene.camera = ob_camera
scene.frame_start = 1; scene.frame_end = 250; scene.frame_set(1)
scene.render.engine = 'BLENDER_EEVEE_NEXT'
scene.render.resolution_percentage = 50
scene.render.dither_intensity = 0.0
scene.cycles.use_denoising = False
scene.cycles.samples = 128
scene.cycles.sampling_pattern = 'TABULATED_SOBOL'
scene.cycles.use_adaptive_sampling = False
scene.cycles.use_light_tree = False
scene.cycles.blur_glossy = 0.0
scene.cycles.sample_clamp_indirect = 0.0
scene.view_settings.view_transform = 'Standard'
bpy.context.view_layer.update()
